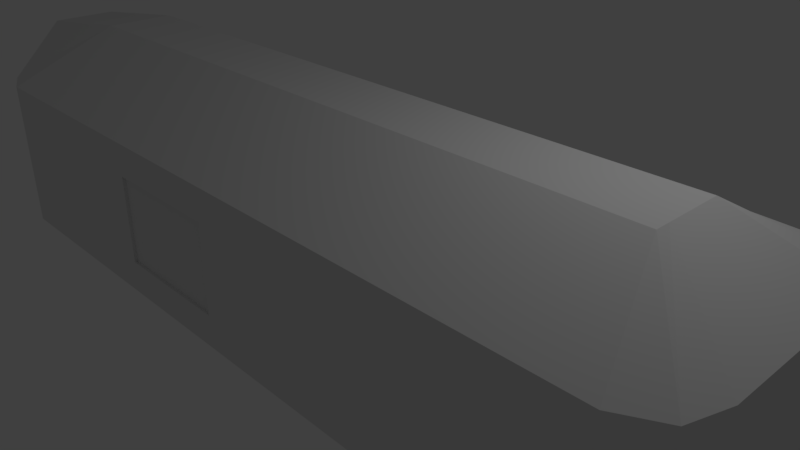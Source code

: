 # Source: Pinta.blend  (saved by Blender 2.79.0; exported with 4.5.12 LTS)
import bpy
from mathutils import Matrix  # noqa: F401  (used for matrix-valued properties, if any)

bpy.ops.wm.read_factory_settings(use_empty=True)
scene = bpy.context.scene
scene.name = 'Scene'

# ---- collections
col_collection_1 = bpy.data.collections.new('Collection 1'); scene.collection.children.link(col_collection_1)

# ---- materials (node trees are filled in below, after node groups)
mat_material = bpy.data.materials.new('Material')
mat_material.alpha_threshold = 0.0
mat_material.use_transparent_shadow = False
mat_material.roughness = 0.5
mat_material.line_color = (0.0, 0.0, 0.0, 1.0)

# ---- material node trees

# ---- world
world_world = bpy.data.worlds.new('World'); scene.world = world_world
world_world.color = (0.05088, 0.05088, 0.05088)
world_world.use_sun_shadow = False
world_world.sun_shadow_jitter_overblur = 0.0
world_world.cycles.sampling_method = 'MANUAL'

# ---- cameras
cam_camera = bpy.data.cameras.new('Camera')
cam_camera.clip_end = 100.0
cam_camera.lens = 35.0
cam_camera.sensor_width = 32.0
cam_camera.sensor_height = 18.0
cam_camera.ortho_scale = 7.314
cam_camera.dof.focus_distance = 0.0
cam_camera.dof.aperture_fstop = 128.0

# ---- lights
light_lamp = bpy.data.lights.new('Lamp', 'POINT')
light_lamp.transmission_factor = 0.0
light_lamp.cutoff_distance = 30.0
light_lamp.energy = 100.0
light_lamp.shadow_buffer_clip_start = 1.001
light_lamp.shadow_soft_size = 0.1
light_lamp.shadow_maximum_resolution = 0.006
light_lamp.use_absolute_resolution = True

# ---- meshes
me_cube_002 = bpy.data.meshes.new('Cube.002')
me_cube_002.from_pydata([(-1.0, -1.0, -1.0), (-1.0, -1.0, 1.0), (-1.0, 1.0, -1.0), (-1.0, 1.0, 1.0), (1.0, -1.0, -1.0), (1.0, -1.0, 1.0), (1.0, 1.0, -1.0), (1.0, 1.0, 1.0)], [], [(0, 1, 3, 2), (2, 3, 7, 6), (6, 7, 5, 4), (4, 5, 1, 0), (2, 6, 4, 0), (7, 3, 1, 5)])
me_cube_002.use_remesh_preserve_volume = False
me_cube_002.use_remesh_preserve_attributes = False
me_cube_002.use_mirror_vertex_groups = False
me_cube_002.update()
me_cone_003 = bpy.data.meshes.new('Cone.003')
me_cone_003.from_pydata([(0.0, 1.0, -1.0), (0.1951, 0.9808, -1.0), (0.3827, 0.9239, -1.0), (0.5556, 0.8315, -1.0), (0.7071, 0.7071, -1.0), (0.8315, 0.5556, -1.0), (0.9239, 0.3827, -1.0), (0.9808, 0.1951, -1.0), (1.0, 7.55e-08, -1.0), (0.9808, -0.1951, -1.0), (0.9239, -0.3827, -1.0), (0.8315, -0.5556, -1.0), (0.7071, -0.7071, -1.0), (0.5556, -0.8315, -1.0), (0.3827, -0.9239, -1.0), (0.1951, -0.9808, -1.0), (-3.258e-07, -1.0, -1.0), (-0.1951, -0.9808, -1.0), (-0.3827, -0.9239, -1.0), (-0.5556, -0.8315, -1.0), (-0.7071, -0.7071, -1.0), (-0.8315, -0.5556, -1.0), (-0.9239, -0.3827, -1.0), (0.0, 0.0, 1.0), (-0.9808, -0.1951, -1.0), (-1.0, 9.656e-07, -1.0), (-0.9808, 0.1951, -1.0), (-0.9239, 0.3827, -1.0), (-0.8315, 0.5556, -1.0), (-0.7071, 0.7071, -1.0), (-0.5556, 0.8315, -1.0), (-0.3827, 0.9239, -1.0), (-0.1951, 0.9808, -1.0), (-0.3011, 0.3011, 0.4084), (0.163, -0.3934, 0.4084), (0.08307, 0.4176, 0.4084), (-0.2366, -0.3541, 0.4084), (0.3011, 0.3011, 0.4084), (-0.4176, 0.08307, 0.4084), (0.4176, -0.08307, 0.4084), (-0.3934, -0.163, 0.4084), (-0.163, 0.3934, 0.4084), (-1.327e-07, -0.4258, 0.4084), (-0.3541, -0.2366, 0.4084), (0.3934, 0.163, 0.4084), (-0.3541, 0.2366, 0.4084), (0.3541, -0.2366, 0.4084), (0.2366, -0.3541, 0.4084), (6.08e-09, 0.4258, 0.4084), (-0.163, -0.3934, 0.4084), (0.2366, 0.3541, 0.4084), (-0.4258, 4.341e-07, 0.4084), (0.4258, 5.509e-08, 0.4084), (-0.2366, 0.3541, 0.4084), (0.08307, -0.4176, 0.4084), (-0.3011, -0.3011, 0.4084), (0.3541, 0.2366, 0.4084), (-0.3934, 0.163, 0.4084), (0.3934, -0.163, 0.4084), (0.3011, -0.3011, 0.4084), (-0.08307, 0.4176, 0.4084), (0.163, 0.3934, 0.4084), (-0.08307, -0.4176, 0.4084), (-0.4176, -0.08307, 0.4084), (0.4176, 0.08307, 0.4084), (3.04e-09, 0.7129, -0.06096), (0.2728, -0.6586, -0.06096), (0.1391, 0.6992, -0.06096), (-0.3961, -0.5928, -0.06096), (0.5041, 0.5041, -0.06096), (-0.5041, 0.5041, -0.06096), (-0.6992, 0.1391, -0.06096), (0.6992, -0.1391, -0.06096), (-0.6586, -0.2728, -0.06096), (-0.2728, 0.6586, -0.06096), (-2.293e-07, -0.7129, -0.06096), (-0.5928, -0.3961, -0.06096), (0.6586, 0.2728, -0.06096), (-0.5928, 0.3961, -0.06096), (0.5928, -0.3961, -0.06096), (0.3961, -0.5928, -0.06096), (-0.2728, -0.6586, -0.06096), (0.3961, 0.5928, -0.06096), (-0.7129, 6.999e-07, -0.06096), (0.7129, 6.529e-08, -0.06096), (-0.3961, 0.5928, -0.06096), (0.1391, -0.6992, -0.06096), (-0.5041, -0.5041, -0.06096), (0.5928, 0.3961, -0.06096), (-0.6586, 0.2728, -0.06096), (0.6586, -0.2728, -0.06096), (0.5041, -0.5041, -0.06096), (-0.1391, 0.6992, -0.06096), (0.2728, 0.6586, -0.06096), (-0.1391, -0.6992, -0.06096), (-0.6992, -0.1391, -0.06096), (0.6992, 0.1391, -0.06096), (-0.9224, 0.001638, -1.0), (-0.635, 0.6404, -1.0), (0.01301, 0.9318, -1.0), (0.6811, 0.6733, -1.0), (0.9586, -0.00419, -1.0), (0.6872, -0.6571, -1.0), (0.007171, -0.9607, -1.0), (-0.6305, -0.6692, -1.0), (-0.2653, -0.001317, -0.01687), (-0.179, 0.2031, -0.01687), (0.03018, 0.3015, -0.01687), (0.2499, 0.217, -0.01687), (0.3384, -0.008108, -0.01687), (0.2533, -0.2214, -0.01687), (0.02486, -0.3242, -0.01687), (-0.1787, -0.2229, -0.01687)], [], [(0, 65, 67, 1), (1, 67, 93, 2), (2, 93, 82, 3), (3, 82, 69, 4), (4, 69, 88, 5), (5, 88, 77, 6), (6, 77, 96, 7), (7, 96, 84, 8), (8, 84, 72, 9), (9, 72, 90, 10), (10, 90, 79, 11), (11, 79, 91, 12), (12, 91, 80, 13), (13, 80, 66, 14), (14, 66, 86, 15), (15, 86, 75, 16), (16, 75, 94, 17), (17, 94, 81, 18), (18, 81, 68, 19), (19, 68, 87, 20), (20, 87, 76, 21), (21, 76, 73, 22), (22, 73, 95, 24), (24, 95, 83, 25), (25, 83, 71, 26), (26, 71, 89, 27), (27, 89, 78, 28), (28, 78, 70, 29), (29, 70, 85, 30), (30, 85, 74, 31), (31, 74, 92, 32), (32, 92, 65, 0), (35, 48, 23), (64, 44, 23), (47, 59, 23), (36, 49, 23), (38, 51, 23), (60, 41, 23), (44, 56, 23), (59, 46, 23), (49, 62, 23), (51, 63, 23), (41, 53, 23), (56, 37, 23), (46, 58, 23), (62, 42, 23), (63, 40, 23), (53, 33, 23), (37, 50, 23), (58, 39, 23), (42, 54, 23), (40, 43, 23), (33, 45, 23), (50, 61, 23), (39, 52, 23), (54, 34, 23), (43, 55, 23), (45, 57, 23), (61, 35, 23), (52, 64, 23), (34, 47, 23), (55, 36, 23), (57, 38, 23), (48, 60, 23), (67, 65, 48, 35), (96, 77, 44, 64), (80, 91, 59, 47), (68, 81, 49, 36), (71, 83, 51, 38), (92, 74, 41, 60), (77, 88, 56, 44), (91, 79, 46, 59), (81, 94, 62, 49), (83, 95, 63, 51), (74, 85, 53, 41), (88, 69, 37, 56), (79, 90, 58, 46), (94, 75, 42, 62), (95, 73, 40, 63), (85, 70, 33, 53), (69, 82, 50, 37), (90, 72, 39, 58), (75, 86, 54, 42), (73, 76, 43, 40), (70, 78, 45, 33), (82, 93, 61, 50), (72, 84, 52, 39), (86, 66, 34, 54), (76, 87, 55, 43), (78, 89, 57, 45), (93, 67, 35, 61), (84, 96, 64, 52), (66, 80, 47, 34), (87, 68, 36, 55), (89, 71, 38, 57), (65, 92, 60, 48), (0, 1, 2, 3, 4, 5, 6, 7, 8, 101, 100, 99, 98, 97, 25, 26, 27, 28, 29, 30, 31, 32), (25, 97, 104, 103, 102, 101, 8, 9, 10, 11, 12, 13, 14, 15, 16, 17, 18, 19, 20, 21, 22, 24), (102, 103, 111, 110), (101, 109, 108, 100), (106, 107, 108, 109, 110, 111, 112, 105), (112, 104, 97, 105), (111, 103, 104, 112), (110, 109, 101, 102), (100, 108, 107, 99), (99, 107, 106, 98), (98, 106, 105, 97)])
me_cone_003.use_remesh_preserve_volume = False
me_cone_003.use_remesh_preserve_attributes = False
me_cone_003.use_mirror_vertex_groups = False
me_cone_003.update()
me_cone_002 = bpy.data.meshes.new('Cone.002')
me_cone_002.from_pydata([(0.0, 1.0, -1.0), (0.1951, 0.9808, -1.0), (0.3827, 0.9239, -1.0), (0.5556, 0.8315, -1.0), (0.7071, 0.7071, -1.0), (0.8315, 0.5556, -1.0), (0.9239, 0.3827, -1.0), (0.9808, 0.1951, -1.0), (1.0, 7.55e-08, -1.0), (0.9808, -0.1951, -1.0), (0.9239, -0.3827, -1.0), (0.8315, -0.5556, -1.0), (0.7071, -0.7071, -1.0), (0.5556, -0.8315, -1.0), (0.3827, -0.9239, -1.0), (0.1951, -0.9808, -1.0), (-3.258e-07, -1.0, -1.0), (-0.1951, -0.9808, -1.0), (-0.3827, -0.9239, -1.0), (-0.5556, -0.8315, -1.0), (-0.7071, -0.7071, -1.0), (-0.8315, -0.5556, -1.0), (-0.9239, -0.3827, -1.0), (0.0, 0.0, 1.0), (-0.9808, -0.1951, -1.0), (-1.0, 9.656e-07, -1.0), (-0.9808, 0.1951, -1.0), (-0.9239, 0.3827, -1.0), (-0.8315, 0.5556, -1.0), (-0.7071, 0.7071, -1.0), (-0.5556, 0.8315, -1.0), (-0.3827, 0.9239, -1.0), (-0.1951, 0.9808, -1.0), (-0.3011, 0.3011, 0.4084), (0.163, -0.3934, 0.4084), (0.08307, 0.4176, 0.4084), (-0.2366, -0.3541, 0.4084), (0.3011, 0.3011, 0.4084), (-0.4176, 0.08307, 0.4084), (0.4176, -0.08307, 0.4084), (-0.3934, -0.163, 0.4084), (-0.163, 0.3934, 0.4084), (-1.327e-07, -0.4258, 0.4084), (-0.3541, -0.2366, 0.4084), (0.3934, 0.163, 0.4084), (-0.3541, 0.2366, 0.4084), (0.3541, -0.2366, 0.4084), (0.2366, -0.3541, 0.4084), (6.08e-09, 0.4258, 0.4084), (-0.163, -0.3934, 0.4084), (0.2366, 0.3541, 0.4084), (-0.4258, 4.341e-07, 0.4084), (0.4258, 5.509e-08, 0.4084), (-0.2366, 0.3541, 0.4084), (0.08307, -0.4176, 0.4084), (-0.3011, -0.3011, 0.4084), (0.3541, 0.2366, 0.4084), (-0.3934, 0.163, 0.4084), (0.3934, -0.163, 0.4084), (0.3011, -0.3011, 0.4084), (-0.08307, 0.4176, 0.4084), (0.163, 0.3934, 0.4084), (-0.08307, -0.4176, 0.4084), (-0.4176, -0.08307, 0.4084), (0.4176, 0.08307, 0.4084), (3.04e-09, 0.7129, -0.06096), (0.2728, -0.6586, -0.06096), (0.1391, 0.6992, -0.06096), (-0.3961, -0.5928, -0.06096), (0.5041, 0.5041, -0.06096), (-0.5041, 0.5041, -0.06096), (-0.6992, 0.1391, -0.06096), (0.6992, -0.1391, -0.06096), (-0.6586, -0.2728, -0.06096), (-0.2728, 0.6586, -0.06096), (-2.293e-07, -0.7129, -0.06096), (-0.5928, -0.3961, -0.06096), (0.6586, 0.2728, -0.06096), (-0.5928, 0.3961, -0.06096), (0.5928, -0.3961, -0.06096), (0.3961, -0.5928, -0.06096), (-0.2728, -0.6586, -0.06096), (0.3961, 0.5928, -0.06096), (-0.7129, 6.999e-07, -0.06096), (0.7129, 6.529e-08, -0.06096), (-0.3961, 0.5928, -0.06096), (0.1391, -0.6992, -0.06096), (-0.5041, -0.5041, -0.06096), (0.5928, 0.3961, -0.06096), (-0.6586, 0.2728, -0.06096), (0.6586, -0.2728, -0.06096), (0.5041, -0.5041, -0.06096), (-0.1391, 0.6992, -0.06096), (0.2728, 0.6586, -0.06096), (-0.1391, -0.6992, -0.06096), (-0.6992, -0.1391, -0.06096), (0.6992, 0.1391, -0.06096), (-0.9224, 0.001638, -1.0), (-0.635, 0.6404, -1.0), (0.01301, 0.9318, -1.0), (0.6811, 0.6733, -1.0), (0.9586, -0.00419, -1.0), (0.6872, -0.6571, -1.0), (0.007171, -0.9607, -1.0), (-0.6305, -0.6692, -1.0), (-0.2653, -0.001317, -0.01687), (-0.179, 0.2031, -0.01687), (0.03018, 0.3015, -0.01687), (0.2499, 0.217, -0.01687), (0.3384, -0.008108, -0.01687), (0.2533, -0.2214, -0.01687), (0.02486, -0.3242, -0.01687), (-0.1787, -0.2229, -0.01687)], [], [(0, 65, 67, 1), (1, 67, 93, 2), (2, 93, 82, 3), (3, 82, 69, 4), (4, 69, 88, 5), (5, 88, 77, 6), (6, 77, 96, 7), (7, 96, 84, 8), (8, 84, 72, 9), (9, 72, 90, 10), (10, 90, 79, 11), (11, 79, 91, 12), (12, 91, 80, 13), (13, 80, 66, 14), (14, 66, 86, 15), (15, 86, 75, 16), (16, 75, 94, 17), (17, 94, 81, 18), (18, 81, 68, 19), (19, 68, 87, 20), (20, 87, 76, 21), (21, 76, 73, 22), (22, 73, 95, 24), (24, 95, 83, 25), (25, 83, 71, 26), (26, 71, 89, 27), (27, 89, 78, 28), (28, 78, 70, 29), (29, 70, 85, 30), (30, 85, 74, 31), (31, 74, 92, 32), (32, 92, 65, 0), (35, 48, 23), (64, 44, 23), (47, 59, 23), (36, 49, 23), (38, 51, 23), (60, 41, 23), (44, 56, 23), (59, 46, 23), (49, 62, 23), (51, 63, 23), (41, 53, 23), (56, 37, 23), (46, 58, 23), (62, 42, 23), (63, 40, 23), (53, 33, 23), (37, 50, 23), (58, 39, 23), (42, 54, 23), (40, 43, 23), (33, 45, 23), (50, 61, 23), (39, 52, 23), (54, 34, 23), (43, 55, 23), (45, 57, 23), (61, 35, 23), (52, 64, 23), (34, 47, 23), (55, 36, 23), (57, 38, 23), (48, 60, 23), (67, 65, 48, 35), (96, 77, 44, 64), (80, 91, 59, 47), (68, 81, 49, 36), (71, 83, 51, 38), (92, 74, 41, 60), (77, 88, 56, 44), (91, 79, 46, 59), (81, 94, 62, 49), (83, 95, 63, 51), (74, 85, 53, 41), (88, 69, 37, 56), (79, 90, 58, 46), (94, 75, 42, 62), (95, 73, 40, 63), (85, 70, 33, 53), (69, 82, 50, 37), (90, 72, 39, 58), (75, 86, 54, 42), (73, 76, 43, 40), (70, 78, 45, 33), (82, 93, 61, 50), (72, 84, 52, 39), (86, 66, 34, 54), (76, 87, 55, 43), (78, 89, 57, 45), (93, 67, 35, 61), (84, 96, 64, 52), (66, 80, 47, 34), (87, 68, 36, 55), (89, 71, 38, 57), (65, 92, 60, 48), (0, 1, 2, 3, 4, 5, 6, 7, 8, 101, 100, 99, 98, 97, 25, 26, 27, 28, 29, 30, 31, 32), (25, 97, 104, 103, 102, 101, 8, 9, 10, 11, 12, 13, 14, 15, 16, 17, 18, 19, 20, 21, 22, 24), (102, 103, 111, 110), (101, 109, 108, 100), (106, 107, 108, 109, 110, 111, 112, 105), (112, 104, 97, 105), (111, 103, 104, 112), (110, 109, 101, 102), (100, 108, 107, 99), (99, 107, 106, 98), (98, 106, 105, 97)])
me_cone_002.use_remesh_preserve_volume = False
me_cone_002.use_remesh_preserve_attributes = False
me_cone_002.use_mirror_vertex_groups = False
me_cone_002.update()
me_cone_001 = bpy.data.meshes.new('Cone.001')
me_cone_001.from_pydata([(0.0, 1.0, -1.0), (0.1951, 0.9808, -1.0), (0.3827, 0.9239, -1.0), (0.5556, 0.8315, -1.0), (0.7071, 0.7071, -1.0), (0.8315, 0.5556, -1.0), (0.9239, 0.3827, -1.0), (0.9808, 0.1951, -1.0), (1.0, 7.55e-08, -1.0), (0.9808, -0.1951, -1.0), (0.9239, -0.3827, -1.0), (0.8315, -0.5556, -1.0), (0.7071, -0.7071, -1.0), (0.5556, -0.8315, -1.0), (0.3827, -0.9239, -1.0), (0.1951, -0.9808, -1.0), (-3.258e-07, -1.0, -1.0), (-0.1951, -0.9808, -1.0), (-0.3827, -0.9239, -1.0), (-0.5556, -0.8315, -1.0), (-0.7071, -0.7071, -1.0), (-0.8315, -0.5556, -1.0), (-0.9239, -0.3827, -1.0), (0.0, 0.0, 1.0), (-0.9808, -0.1951, -1.0), (-1.0, 9.656e-07, -1.0), (-0.9808, 0.1951, -1.0), (-0.9239, 0.3827, -1.0), (-0.8315, 0.5556, -1.0), (-0.7071, 0.7071, -1.0), (-0.5556, 0.8315, -1.0), (-0.3827, 0.9239, -1.0), (-0.1951, 0.9808, -1.0), (-0.3011, 0.3011, 0.4084), (0.163, -0.3934, 0.4084), (0.08307, 0.4176, 0.4084), (-0.2366, -0.3541, 0.4084), (0.3011, 0.3011, 0.4084), (-0.4176, 0.08307, 0.4084), (0.4176, -0.08307, 0.4084), (-0.3934, -0.163, 0.4084), (-0.163, 0.3934, 0.4084), (-1.327e-07, -0.4258, 0.4084), (-0.3541, -0.2366, 0.4084), (0.3934, 0.163, 0.4084), (-0.3541, 0.2366, 0.4084), (0.3541, -0.2366, 0.4084), (0.2366, -0.3541, 0.4084), (6.08e-09, 0.4258, 0.4084), (-0.163, -0.3934, 0.4084), (0.2366, 0.3541, 0.4084), (-0.4258, 4.341e-07, 0.4084), (0.4258, 5.509e-08, 0.4084), (-0.2366, 0.3541, 0.4084), (0.08307, -0.4176, 0.4084), (-0.3011, -0.3011, 0.4084), (0.3541, 0.2366, 0.4084), (-0.3934, 0.163, 0.4084), (0.3934, -0.163, 0.4084), (0.3011, -0.3011, 0.4084), (-0.08307, 0.4176, 0.4084), (0.163, 0.3934, 0.4084), (-0.08307, -0.4176, 0.4084), (-0.4176, -0.08307, 0.4084), (0.4176, 0.08307, 0.4084), (3.04e-09, 0.7129, -0.06096), (0.2728, -0.6586, -0.06096), (0.1391, 0.6992, -0.06096), (-0.3961, -0.5928, -0.06096), (0.5041, 0.5041, -0.06096), (-0.5041, 0.5041, -0.06096), (-0.6992, 0.1391, -0.06096), (0.6992, -0.1391, -0.06096), (-0.6586, -0.2728, -0.06096), (-0.2728, 0.6586, -0.06096), (-2.293e-07, -0.7129, -0.06096), (-0.5928, -0.3961, -0.06096), (0.6586, 0.2728, -0.06096), (-0.5928, 0.3961, -0.06096), (0.5928, -0.3961, -0.06096), (0.3961, -0.5928, -0.06096), (-0.2728, -0.6586, -0.06096), (0.3961, 0.5928, -0.06096), (-0.7129, 6.999e-07, -0.06096), (0.7129, 6.529e-08, -0.06096), (-0.3961, 0.5928, -0.06096), (0.1391, -0.6992, -0.06096), (-0.5041, -0.5041, -0.06096), (0.5928, 0.3961, -0.06096), (-0.6586, 0.2728, -0.06096), (0.6586, -0.2728, -0.06096), (0.5041, -0.5041, -0.06096), (-0.1391, 0.6992, -0.06096), (0.2728, 0.6586, -0.06096), (-0.1391, -0.6992, -0.06096), (-0.6992, -0.1391, -0.06096), (0.6992, 0.1391, -0.06096), (-0.9224, 0.001638, -1.0), (-0.635, 0.6404, -1.0), (0.01301, 0.9318, -1.0), (0.6811, 0.6733, -1.0), (0.9586, -0.00419, -1.0), (0.6872, -0.6571, -1.0), (0.007171, -0.9607, -1.0), (-0.6305, -0.6692, -1.0), (-0.2653, -0.001317, -0.01687), (-0.179, 0.2031, -0.01687), (0.03018, 0.3015, -0.01687), (0.2499, 0.217, -0.01687), (0.3384, -0.008108, -0.01687), (0.2533, -0.2214, -0.01687), (0.02486, -0.3242, -0.01687), (-0.1787, -0.2229, -0.01687)], [], [(0, 65, 67, 1), (1, 67, 93, 2), (2, 93, 82, 3), (3, 82, 69, 4), (4, 69, 88, 5), (5, 88, 77, 6), (6, 77, 96, 7), (7, 96, 84, 8), (8, 84, 72, 9), (9, 72, 90, 10), (10, 90, 79, 11), (11, 79, 91, 12), (12, 91, 80, 13), (13, 80, 66, 14), (14, 66, 86, 15), (15, 86, 75, 16), (16, 75, 94, 17), (17, 94, 81, 18), (18, 81, 68, 19), (19, 68, 87, 20), (20, 87, 76, 21), (21, 76, 73, 22), (22, 73, 95, 24), (24, 95, 83, 25), (25, 83, 71, 26), (26, 71, 89, 27), (27, 89, 78, 28), (28, 78, 70, 29), (29, 70, 85, 30), (30, 85, 74, 31), (31, 74, 92, 32), (32, 92, 65, 0), (35, 48, 23), (64, 44, 23), (47, 59, 23), (36, 49, 23), (38, 51, 23), (60, 41, 23), (44, 56, 23), (59, 46, 23), (49, 62, 23), (51, 63, 23), (41, 53, 23), (56, 37, 23), (46, 58, 23), (62, 42, 23), (63, 40, 23), (53, 33, 23), (37, 50, 23), (58, 39, 23), (42, 54, 23), (40, 43, 23), (33, 45, 23), (50, 61, 23), (39, 52, 23), (54, 34, 23), (43, 55, 23), (45, 57, 23), (61, 35, 23), (52, 64, 23), (34, 47, 23), (55, 36, 23), (57, 38, 23), (48, 60, 23), (67, 65, 48, 35), (96, 77, 44, 64), (80, 91, 59, 47), (68, 81, 49, 36), (71, 83, 51, 38), (92, 74, 41, 60), (77, 88, 56, 44), (91, 79, 46, 59), (81, 94, 62, 49), (83, 95, 63, 51), (74, 85, 53, 41), (88, 69, 37, 56), (79, 90, 58, 46), (94, 75, 42, 62), (95, 73, 40, 63), (85, 70, 33, 53), (69, 82, 50, 37), (90, 72, 39, 58), (75, 86, 54, 42), (73, 76, 43, 40), (70, 78, 45, 33), (82, 93, 61, 50), (72, 84, 52, 39), (86, 66, 34, 54), (76, 87, 55, 43), (78, 89, 57, 45), (93, 67, 35, 61), (84, 96, 64, 52), (66, 80, 47, 34), (87, 68, 36, 55), (89, 71, 38, 57), (65, 92, 60, 48), (0, 1, 2, 3, 4, 5, 6, 7, 8, 101, 100, 99, 98, 97, 25, 26, 27, 28, 29, 30, 31, 32), (25, 97, 104, 103, 102, 101, 8, 9, 10, 11, 12, 13, 14, 15, 16, 17, 18, 19, 20, 21, 22, 24), (102, 103, 111, 110), (101, 109, 108, 100), (106, 107, 108, 109, 110, 111, 112, 105), (112, 104, 97, 105), (111, 103, 104, 112), (110, 109, 101, 102), (100, 108, 107, 99), (99, 107, 106, 98), (98, 106, 105, 97)])
me_cone_001.use_remesh_preserve_volume = False
me_cone_001.use_remesh_preserve_attributes = False
me_cone_001.use_mirror_vertex_groups = False
me_cone_001.update()
me_cone = bpy.data.meshes.new('Cone')
me_cone.from_pydata([(0.0, 1.0, -1.0), (0.1951, 0.9808, -1.0), (0.3827, 0.9239, -1.0), (0.5556, 0.8315, -1.0), (0.7071, 0.7071, -1.0), (0.8315, 0.5556, -1.0), (0.9239, 0.3827, -1.0), (0.9808, 0.1951, -1.0), (1.0, 7.55e-08, -1.0), (0.9808, -0.1951, -1.0), (0.9239, -0.3827, -1.0), (0.8315, -0.5556, -1.0), (0.7071, -0.7071, -1.0), (0.5556, -0.8315, -1.0), (0.3827, -0.9239, -1.0), (0.1951, -0.9808, -1.0), (-3.258e-07, -1.0, -1.0), (-0.1951, -0.9808, -1.0), (-0.3827, -0.9239, -1.0), (-0.5556, -0.8315, -1.0), (-0.7071, -0.7071, -1.0), (-0.8315, -0.5556, -1.0), (-0.9239, -0.3827, -1.0), (0.0, 0.0, 1.0), (-0.9808, -0.1951, -1.0), (-1.0, 9.656e-07, -1.0), (-0.9808, 0.1951, -1.0), (-0.9239, 0.3827, -1.0), (-0.8315, 0.5556, -1.0), (-0.7071, 0.7071, -1.0), (-0.5556, 0.8315, -1.0), (-0.3827, 0.9239, -1.0), (-0.1951, 0.9808, -1.0), (-0.3011, 0.3011, 0.4084), (0.163, -0.3934, 0.4084), (0.08307, 0.4176, 0.4084), (-0.2366, -0.3541, 0.4084), (0.3011, 0.3011, 0.4084), (-0.4176, 0.08307, 0.4084), (0.4176, -0.08307, 0.4084), (-0.3934, -0.163, 0.4084), (-0.163, 0.3934, 0.4084), (-1.327e-07, -0.4258, 0.4084), (-0.3541, -0.2366, 0.4084), (0.3934, 0.163, 0.4084), (-0.3541, 0.2366, 0.4084), (0.3541, -0.2366, 0.4084), (0.2366, -0.3541, 0.4084), (6.08e-09, 0.4258, 0.4084), (-0.163, -0.3934, 0.4084), (0.2366, 0.3541, 0.4084), (-0.4258, 4.341e-07, 0.4084), (0.4258, 5.509e-08, 0.4084), (-0.2366, 0.3541, 0.4084), (0.08307, -0.4176, 0.4084), (-0.3011, -0.3011, 0.4084), (0.3541, 0.2366, 0.4084), (-0.3934, 0.163, 0.4084), (0.3934, -0.163, 0.4084), (0.3011, -0.3011, 0.4084), (-0.08307, 0.4176, 0.4084), (0.163, 0.3934, 0.4084), (-0.08307, -0.4176, 0.4084), (-0.4176, -0.08307, 0.4084), (0.4176, 0.08307, 0.4084), (3.04e-09, 0.7129, -0.06096), (0.2728, -0.6586, -0.06096), (0.1391, 0.6992, -0.06096), (-0.3961, -0.5928, -0.06096), (0.5041, 0.5041, -0.06096), (-0.5041, 0.5041, -0.06096), (-0.6992, 0.1391, -0.06096), (0.6992, -0.1391, -0.06096), (-0.6586, -0.2728, -0.06096), (-0.2728, 0.6586, -0.06096), (-2.293e-07, -0.7129, -0.06096), (-0.5928, -0.3961, -0.06096), (0.6586, 0.2728, -0.06096), (-0.5928, 0.3961, -0.06096), (0.5928, -0.3961, -0.06096), (0.3961, -0.5928, -0.06096), (-0.2728, -0.6586, -0.06096), (0.3961, 0.5928, -0.06096), (-0.7129, 6.999e-07, -0.06096), (0.7129, 6.529e-08, -0.06096), (-0.3961, 0.5928, -0.06096), (0.1391, -0.6992, -0.06096), (-0.5041, -0.5041, -0.06096), (0.5928, 0.3961, -0.06096), (-0.6586, 0.2728, -0.06096), (0.6586, -0.2728, -0.06096), (0.5041, -0.5041, -0.06096), (-0.1391, 0.6992, -0.06096), (0.2728, 0.6586, -0.06096), (-0.1391, -0.6992, -0.06096), (-0.6992, -0.1391, -0.06096), (0.6992, 0.1391, -0.06096), (-0.9224, 0.001638, -1.0), (-0.635, 0.6404, -1.0), (0.01301, 0.9318, -1.0), (0.6811, 0.6733, -1.0), (0.9586, -0.00419, -1.0), (0.6872, -0.6571, -1.0), (0.007171, -0.9607, -1.0), (-0.6305, -0.6692, -1.0), (-0.2653, -0.001317, -0.01687), (-0.179, 0.2031, -0.01687), (0.03018, 0.3015, -0.01687), (0.2499, 0.217, -0.01687), (0.3384, -0.008108, -0.01687), (0.2533, -0.2214, -0.01687), (0.02486, -0.3242, -0.01687), (-0.1787, -0.2229, -0.01687)], [], [(0, 65, 67, 1), (1, 67, 93, 2), (2, 93, 82, 3), (3, 82, 69, 4), (4, 69, 88, 5), (5, 88, 77, 6), (6, 77, 96, 7), (7, 96, 84, 8), (8, 84, 72, 9), (9, 72, 90, 10), (10, 90, 79, 11), (11, 79, 91, 12), (12, 91, 80, 13), (13, 80, 66, 14), (14, 66, 86, 15), (15, 86, 75, 16), (16, 75, 94, 17), (17, 94, 81, 18), (18, 81, 68, 19), (19, 68, 87, 20), (20, 87, 76, 21), (21, 76, 73, 22), (22, 73, 95, 24), (24, 95, 83, 25), (25, 83, 71, 26), (26, 71, 89, 27), (27, 89, 78, 28), (28, 78, 70, 29), (29, 70, 85, 30), (30, 85, 74, 31), (31, 74, 92, 32), (32, 92, 65, 0), (35, 48, 23), (64, 44, 23), (47, 59, 23), (36, 49, 23), (38, 51, 23), (60, 41, 23), (44, 56, 23), (59, 46, 23), (49, 62, 23), (51, 63, 23), (41, 53, 23), (56, 37, 23), (46, 58, 23), (62, 42, 23), (63, 40, 23), (53, 33, 23), (37, 50, 23), (58, 39, 23), (42, 54, 23), (40, 43, 23), (33, 45, 23), (50, 61, 23), (39, 52, 23), (54, 34, 23), (43, 55, 23), (45, 57, 23), (61, 35, 23), (52, 64, 23), (34, 47, 23), (55, 36, 23), (57, 38, 23), (48, 60, 23), (67, 65, 48, 35), (96, 77, 44, 64), (80, 91, 59, 47), (68, 81, 49, 36), (71, 83, 51, 38), (92, 74, 41, 60), (77, 88, 56, 44), (91, 79, 46, 59), (81, 94, 62, 49), (83, 95, 63, 51), (74, 85, 53, 41), (88, 69, 37, 56), (79, 90, 58, 46), (94, 75, 42, 62), (95, 73, 40, 63), (85, 70, 33, 53), (69, 82, 50, 37), (90, 72, 39, 58), (75, 86, 54, 42), (73, 76, 43, 40), (70, 78, 45, 33), (82, 93, 61, 50), (72, 84, 52, 39), (86, 66, 34, 54), (76, 87, 55, 43), (78, 89, 57, 45), (93, 67, 35, 61), (84, 96, 64, 52), (66, 80, 47, 34), (87, 68, 36, 55), (89, 71, 38, 57), (65, 92, 60, 48), (0, 1, 2, 3, 4, 5, 6, 7, 8, 101, 100, 99, 98, 97, 25, 26, 27, 28, 29, 30, 31, 32), (25, 97, 104, 103, 102, 101, 8, 9, 10, 11, 12, 13, 14, 15, 16, 17, 18, 19, 20, 21, 22, 24), (102, 103, 111, 110), (101, 109, 108, 100), (106, 107, 108, 109, 110, 111, 112, 105), (112, 104, 97, 105), (111, 103, 104, 112), (110, 109, 101, 102), (100, 108, 107, 99), (99, 107, 106, 98), (98, 106, 105, 97)])
me_cone.use_remesh_preserve_volume = False
me_cone.use_remesh_preserve_attributes = False
me_cone.use_mirror_vertex_groups = False
me_cone.update()
me_cube = bpy.data.meshes.new('Cube')
me_cube.from_pydata([(1.07, 0.2544, -0.8072), (1.07, -0.2544, -0.8072), (-0.6038, -0.2544, -0.933), (-0.6038, 0.2544, -0.933), (0.8846, 0.7254, 0.6481), (0.8846, -0.7254, 0.6481), (-0.5861, -0.7254, 0.6481), (-0.5861, 0.7254, 0.6481), (0.9003, 0.8965, -0.5895), (0.9003, 0.8965, -0.08947), (0.9003, 0.8965, 0.4105), (0.9057, -0.9126, -0.5895), (0.9057, -0.9126, -0.08947), (0.9057, -0.9126, 0.4105), (-0.7422, -0.8578, -0.5895), (-0.7422, -0.8578, -0.08947), (-0.7422, -0.8578, 0.4105), (-0.7553, 0.8622, -0.5895), (-0.7553, 0.8622, -0.08947), (-0.7553, 0.8622, 0.4105), (1.07, 0.1527, -0.8072), (1.07, 0.05089, -0.8072), (1.07, -0.05089, -0.8072), (1.07, -0.1527, -0.8072), (-0.6038, -0.1527, -0.933), (-0.6038, -0.05089, -0.933), (-0.6038, 0.05089, -0.933), (-0.6038, 0.1527, -0.933), (0.8846, 0.7184, 0.6481), (0.8846, 0.1451, 0.6481), (0.8846, -0.1451, 0.6481), (0.8846, -0.7214, 0.6481), (-0.5861, -0.4352, 0.6481), (-0.5861, -0.1451, 0.6481), (-0.5861, 0.1451, 0.6481), (-0.5861, 0.4352, 0.6481), (-0.7779, -0.6, -0.5895), (-0.7779, -0.2, -0.5895), (-0.7779, 0.2, -0.5895), (-0.7779, 0.6, -0.5895), (-0.7779, -0.6, -0.08947), (-0.7779, -0.2, -0.08947), (-0.7779, 0.2, -0.08947), (-0.7779, 0.6, -0.08947), (-0.7779, -0.6, 0.4105), (-0.7779, -0.2, 0.4105), (-0.7779, 0.2, 0.4105), (-0.7779, 0.6, 0.4105), (1.0, 0.6, -0.5895), (1.0, 0.2, -0.5895), (1.0, -0.2, -0.5895), (1.0, -0.6, -0.5895), (1.0, 0.6, -0.08947), (0.8549, 0.2, -0.08947), (0.8549, -0.2, -0.08947), (1.0, -0.6, -0.08947), (1.0, 0.6, 0.4105), (1.0, 0.2, 0.4105), (1.0, -0.2, 0.4105), (1.0, -0.6, 0.4105), (0.7752, 0.2544, -0.933), (0.6297, 0.2544, -0.933), (0.4841, 0.2544, -0.933), (0.3839, 0.2544, -0.933), (0.152, 0.2544, -0.933), (0.04749, 0.2544, -0.933), (0.005357, 0.2544, -0.933), (-0.02156, 0.2544, -0.933), (-0.1671, 0.2544, -0.933), (-0.3127, 0.2544, -0.933), (-0.4582, 0.2544, -0.933), (0.7752, -0.2544, -0.933), (0.6297, -0.2544, -0.933), (0.4841, -0.2544, -0.933), (0.3839, -0.2544, -0.933), (0.152, -0.2544, -0.933), (0.04749, -0.2544, -0.933), (0.005357, -0.2544, -0.933), (-0.02156, -0.2544, -0.933), (-0.1671, -0.2544, -0.933), (-0.3127, -0.2544, -0.933), (-0.4582, -0.2544, -0.933), (0.7863, 0.7254, 0.6481), (0.6413, 0.7254, 0.6481), (0.4964, 0.7254, 0.6481), (0.4044, 0.7254, 0.6481), (0.1734, 0.7254, 0.6481), (0.06154, 0.7254, 0.6481), (0.02001, 0.7254, 0.6481), (-0.006312, 0.7254, 0.6481), (-0.1513, 0.7254, 0.6481), (-0.2962, 0.7254, 0.6481), (-0.4412, 0.7254, 0.6481), (0.7863, -0.7254, 0.6481), (0.6413, -0.7254, 0.6481), (0.4964, -0.7254, 0.6481), (0.4044, -0.7254, 0.6481), (0.1734, -0.7254, 0.6481), (0.06154, -0.7254, 0.6481), (0.02, -0.7254, 0.6481), (-0.006312, -0.7254, 0.6481), (-0.1513, -0.7254, 0.6481), (-0.2962, -0.7254, 0.6481), (-0.4412, -0.7254, 0.6481), (0.8333, 1.0, 0.4105), (0.6667, 1.0, 0.4105), (0.5, 1.0, 0.4105), (0.3755, 1.0, 0.4105), (0.11, 1.0, 0.4105), (2.384e-07, 1.0, 0.4105), (-0.06325, 1.0, 0.4105), (-0.1113, 1.0, 0.4105), (-0.2779, 1.0, 0.4105), (-0.4446, 1.0, 0.4105), (-0.683, 1.0, 0.4105), (0.8333, 1.0, -0.08947), (0.6667, 1.0, -0.08947), (0.5, 1.0, -0.08947), (0.3755, 1.0, -0.08947), (0.11, 1.0, -0.08947), (1.639e-07, 1.0, -0.08947), (-0.06325, 1.0, -0.08947), (-0.1113, 1.0, -0.08947), (-0.2779, 1.0, -0.08947), (-0.4446, 1.0, -0.08947), (-0.683, 1.0, -0.08947), (0.8333, 1.0, -0.5895), (0.6667, 1.0, -0.5895), (0.5, 1.0, -0.5895), (0.3755, 1.0, -0.5895), (0.11, 1.0, -0.5895), (1.788e-07, 1.0, -0.5895), (-0.06325, 1.0, -0.5895), (-0.1113, 1.0, -0.5895), (-0.2779, 1.0, -0.5895), (-0.4446, 1.0, -0.5895), (-0.683, 1.0, -0.5895), (0.8333, -1.0, -0.5895), (0.6667, -1.0, -0.5895), (0.5, -1.0, -0.5895), (0.3755, -1.0, -0.5895), (0.11, -1.0, -0.5895), (-2.235e-07, -1.0, -0.5895), (-0.06325, -1.0, -0.5895), (-0.1113, -1.0, -0.5895), (-0.2779, -1.0, -0.5895), (-0.4446, -1.0, -0.5895), (-0.6699, -1.0, -0.5895), (0.8333, -1.0, -0.08947), (0.6667, -1.0, -0.08947), (0.5, -1.0, -0.08947), (0.3755, -1.0, -0.08947), (0.11, -1.0, -0.08947), (-3.129e-07, -1.0, -0.08947), (-0.06325, -1.0, -0.08947), (-0.1113, -1.0, -0.08947), (-0.2779, -1.0, -0.08947), (-0.4446, -1.0, -0.08947), (-0.6699, -1.0, -0.08947), (0.8333, -1.0, 0.4105), (0.6667, -1.0, 0.4105), (0.5, -1.0, 0.4105), (0.3755, -1.0, 0.4105), (0.11, -1.0, 0.4105), (-3.576e-07, -1.0, 0.4105), (-0.06325, -1.0, 0.4105), (-0.1113, -1.0, 0.4105), (-0.2779, -1.0, 0.4105), (-0.4446, -1.0, 0.4105), (-0.6699, -1.0, 0.4105), (-0.4412, 0.4352, 0.6481), (-0.2962, 0.4352, 0.6481), (-0.1513, 0.4352, 0.6481), (-0.006312, 0.4352, 0.6481), (0.02001, 0.4352, 0.6481), (0.06154, 0.4352, 0.6481), (0.1734, 0.4352, 0.6481), (0.4044, 0.4352, 0.6481), (0.4964, 0.4352, 0.6481), (0.6413, 0.4352, 0.6481), (0.7863, 0.4352, 0.6481), (-0.4412, 0.1451, 0.6481), (-0.2962, 0.1451, 0.6481), (-0.1513, 0.1451, 0.6481), (-0.006312, 0.1451, 0.6481), (0.02, 0.1451, 0.6481), (0.06154, 0.1451, 0.6481), (0.1734, 0.1451, 0.6481), (0.4044, 0.1451, 0.6481), (0.4964, 0.1451, 0.6481), (0.6413, 0.1451, 0.6481), (0.7863, 0.1451, 0.6481), (-0.4412, -0.1451, 0.6481), (-0.2962, -0.1451, 0.6481), (-0.1513, -0.1451, 0.6481), (-0.006312, -0.1451, 0.6481), (0.02, -0.1451, 0.6481), (0.06154, -0.1451, 0.6481), (0.1734, -0.1451, 0.6481), (0.4044, -0.1451, 0.6481), (0.4964, -0.1451, 0.6481), (0.6413, -0.1451, 0.6481), (0.7863, -0.1451, 0.6481), (-0.4412, -0.4352, 0.6481), (-0.2962, -0.4352, 0.6481), (-0.1513, -0.4352, 0.6481), (-0.006312, -0.4352, 0.6481), (0.02, -0.4352, 0.6481), (0.06154, -0.4352, 0.6481), (0.1734, -0.4352, 0.6481), (0.4044, -0.4352, 0.6481), (0.4964, -0.4352, 0.6481), (0.6413, -0.4352, 0.6481), (0.7863, -0.4352, 0.6481), (0.7752, 0.1527, -0.933), (0.6297, 0.1527, -0.933), (0.4841, 0.1527, -0.933), (0.3839, 0.1527, -0.933), (0.152, 0.1527, -0.933), (0.04749, 0.1527, -0.933), (0.005357, 0.1527, -0.933), (-0.02156, 0.1527, -0.933), (-0.1671, 0.1527, -0.933), (-0.3127, 0.1527, -0.933), (-0.4582, 0.1527, -0.933), (0.7752, 0.05089, -0.933), (0.6297, 0.05089, -0.933), (0.4841, 0.05089, -0.933), (0.3839, 0.05089, -0.933), (0.152, 0.05089, -0.933), (0.04749, 0.05089, -0.933), (0.005357, 0.05089, -0.933), (-0.02156, 0.05089, -0.933), (-0.1671, 0.05089, -0.933), (-0.3127, 0.05089, -0.933), (-0.4582, 0.05089, -0.933), (0.7752, -0.05089, -0.933), (0.6297, -0.05089, -0.933), (0.4841, -0.05089, -0.933), (0.3839, -0.05089, -0.933), (0.152, -0.05089, -0.933), (0.04749, -0.05089, -0.933), (0.005357, -0.05089, -0.933), (-0.02156, -0.05089, -0.933), (-0.1671, -0.05089, -0.933), (-0.3127, -0.05089, -0.933), (-0.4582, -0.05089, -0.933), (0.7752, -0.1527, -0.933), (0.6297, -0.1527, -0.933), (0.4841, -0.1527, -0.933), (0.3839, -0.1527, -0.933), (0.152, -0.1527, -0.933), (0.04749, -0.1527, -0.933), (0.005357, -0.1527, -0.933), (-0.02156, -0.1527, -0.933), (-0.1671, -0.1527, -0.933), (-0.3127, -0.1527, -0.933), (-0.4582, -0.1527, -0.933), (-0.726, 0.9674, -0.5574), (-0.7228, 0.9754, -0.5626), (1.0, 0.5654, -0.08947), (1.0, 0.5673, -0.5895), (1.0, -0.5744, -0.08947), (1.0, -0.5693, -0.5895), (1.0, 0.2, -0.5688), (1.0, 0.5672, -0.5688), (1.0, -0.2, -0.5688), (1.0, -0.5696, -0.5688), (1.0, -0.5762, 0.4105), (1.0, 0.5698, 0.4105), (1.0, -0.576, 0.3803), (1.0, 0.2, 0.3804), (1.0, 0.5695, 0.3804), (1.0, -0.2, 0.3803), (0.8549, 0.2, 0.3114), (0.8549, -0.5206, -0.08947), (0.8549, 0.2, -0.4559), (0.8549, 0.5311, -0.08947), (0.8549, -0.2, -0.4543), (0.8549, -0.2, 0.3152), (0.8549, -0.3603, -0.2719), (0.8549, -0.3603, 0.1129), (0.8549, 0.3656, 0.111), (0.8549, 0.3656, -0.2727), (0.11, -1.0, 0.1976), (0.3755, -1.0, 0.1976), (0.11, -1.0, -0.3765), (0.3755, -1.0, -0.3765), (0.11, 1.0, 0.1976), (0.3755, 1.0, 0.1976), (0.3755, 1.0, -0.3765), (0.11, 1.0, -0.3765)], [], [(257, 81, 2, 24), (203, 32, 6, 103), (59, 31, 5, 13), (169, 103, 6, 16), (47, 35, 7, 19), (136, 70, 3, 17), (92, 114, 19, 7), (114, 125, 18, 19), (125, 136, 17, 18), (27, 39, 17, 3), (39, 43, 18, 17), (43, 47, 19, 18), (81, 147, 14, 2), (147, 158, 15, 14), (158, 169, 16, 15), (23, 51, 11, 1), (51, 55, 12, 11), (55, 59, 13, 12), (9, 10, 56, 52), (52, 56, 269, 272, 260), (53, 274, 279, 54), (54, 279, 281, 275), (8, 9, 52, 48), (48, 52, 260, 265, 261), (49, 264, 266, 50), (50, 266, 267, 263), (0, 8, 48, 20), (20, 48, 261, 49, 21), (21, 49, 50, 22), (22, 50, 263, 51, 23), (15, 16, 44, 40), (40, 44, 45, 41), (41, 45, 46, 42), (42, 46, 47, 43), (14, 15, 40, 36), (36, 40, 41, 37), (37, 41, 42, 38), (38, 42, 43, 39), (2, 14, 36, 24), (24, 36, 37, 25), (25, 37, 38, 26), (26, 38, 39, 27), (16, 6, 32, 44), (44, 32, 33, 45), (45, 33, 34, 46), (46, 34, 35, 47), (10, 4, 28, 56), (56, 28, 29, 57, 269), (57, 29, 30, 58), (58, 30, 31, 59, 268), (92, 7, 35, 170), (170, 35, 34, 181), (181, 34, 33, 192), (192, 33, 32, 203), (70, 224, 27, 3), (224, 235, 26, 27), (235, 246, 25, 26), (246, 257, 24, 25), (22, 23, 247, 236), (236, 247, 248, 237), (237, 248, 249, 238), (238, 249, 250, 239), (239, 250, 251, 240), (240, 251, 252, 241), (241, 252, 253, 242), (242, 253, 254, 243), (243, 254, 255, 244), (244, 255, 256, 245), (245, 256, 257, 246), (21, 22, 236, 225), (225, 236, 237, 226), (226, 237, 238, 227), (227, 238, 239, 228), (228, 239, 240, 229), (229, 240, 241, 230), (230, 241, 242, 231), (231, 242, 243, 232), (232, 243, 244, 233), (233, 244, 245, 234), (234, 245, 246, 235), (20, 21, 225, 214), (214, 225, 226, 215), (215, 226, 227, 216), (216, 227, 228, 217), (217, 228, 229, 218), (218, 229, 230, 219), (219, 230, 231, 220), (220, 231, 232, 221), (221, 232, 233, 222), (222, 233, 234, 223), (223, 234, 235, 224), (0, 20, 214, 60), (60, 214, 215, 61), (61, 215, 216, 62), (62, 216, 217, 63), (63, 217, 218, 64), (64, 218, 219, 65), (65, 219, 220, 66), (66, 220, 221, 67), (67, 221, 222, 68), (68, 222, 223, 69), (69, 223, 224, 70), (30, 202, 213, 31), (202, 201, 212, 213), (201, 200, 211, 212), (200, 199, 210, 211), (199, 198, 209, 210), (198, 197, 208, 209), (197, 196, 207, 208), (196, 195, 206, 207), (195, 194, 205, 206), (194, 193, 204, 205), (193, 192, 203, 204), (29, 191, 202, 30), (191, 190, 201, 202), (190, 189, 200, 201), (189, 188, 199, 200), (188, 187, 198, 199), (187, 186, 197, 198), (186, 185, 196, 197), (185, 184, 195, 196), (184, 183, 194, 195), (183, 182, 193, 194), (182, 181, 192, 193), (28, 180, 191, 29), (180, 179, 190, 191), (179, 178, 189, 190), (178, 177, 188, 189), (177, 176, 187, 188), (176, 175, 186, 187), (175, 174, 185, 186), (174, 173, 184, 185), (173, 172, 183, 184), (172, 171, 182, 183), (171, 170, 181, 182), (4, 82, 180, 28), (82, 83, 179, 180), (83, 84, 178, 179), (84, 85, 177, 178), (85, 86, 176, 177), (86, 87, 175, 176), (87, 88, 174, 175), (88, 89, 173, 174), (89, 90, 172, 173), (90, 91, 171, 172), (91, 92, 170, 171), (12, 13, 159, 148), (148, 159, 160, 149), (149, 160, 161, 150), (150, 161, 162, 285, 151), (152, 284, 163, 164, 153), (153, 164, 165, 154), (154, 165, 166, 155), (155, 166, 167, 156), (156, 167, 168, 157), (157, 168, 169, 158), (11, 12, 148, 137), (137, 148, 149, 138), (138, 149, 150, 139), (139, 150, 151, 287, 140), (140, 287, 286, 141), (141, 286, 152, 153, 142), (142, 153, 154, 143), (143, 154, 155, 144), (144, 155, 156, 145), (145, 156, 157, 146), (146, 157, 158, 147), (1, 11, 137, 71), (71, 137, 138, 72), (72, 138, 139, 73), (73, 139, 140, 74), (74, 140, 141, 75), (75, 141, 142, 76), (76, 142, 143, 77), (77, 143, 144, 78), (78, 144, 145, 79), (79, 145, 146, 80), (80, 146, 147, 81), (9, 8, 126, 115), (115, 126, 127, 116), (116, 127, 128, 117), (117, 128, 129, 290, 118), (119, 291, 130, 131, 120), (120, 131, 132, 121), (121, 132, 133, 122), (122, 133, 134, 123), (123, 134, 135, 124), (124, 135, 136, 125), (10, 9, 115, 104), (104, 115, 116, 105), (105, 116, 117, 106), (106, 117, 118, 289, 107), (107, 289, 288, 108), (108, 288, 119, 120, 109), (109, 120, 121, 110), (110, 121, 122, 111), (111, 122, 123, 112), (112, 123, 124, 113), (113, 124, 125, 114), (4, 10, 104, 82), (82, 104, 105, 83), (83, 105, 106, 84), (84, 106, 107, 85), (85, 107, 108, 86), (86, 108, 109, 87), (87, 109, 110, 88), (88, 110, 111, 89), (89, 111, 112, 90), (90, 112, 113, 91), (91, 113, 114, 92), (8, 0, 60, 126), (126, 60, 61, 127), (127, 61, 62, 128), (128, 62, 63, 129), (129, 63, 64, 130), (130, 64, 65, 131), (131, 65, 66, 132), (132, 66, 67, 133), (133, 67, 68, 134), (134, 68, 69, 135), (135, 69, 70, 136), (13, 5, 93, 159), (159, 93, 94, 160), (160, 94, 95, 161), (161, 95, 96, 162), (162, 96, 97, 163), (163, 97, 98, 164), (164, 98, 99, 165), (165, 99, 100, 166), (166, 100, 101, 167), (167, 101, 102, 168), (168, 102, 103, 169), (31, 213, 93, 5), (213, 212, 94, 93), (212, 211, 95, 94), (211, 210, 96, 95), (210, 209, 97, 96), (209, 208, 98, 97), (208, 207, 99, 98), (207, 206, 100, 99), (206, 205, 101, 100), (205, 204, 102, 101), (204, 203, 103, 102), (23, 1, 71, 247), (247, 71, 72, 248), (248, 72, 73, 249), (249, 73, 74, 250), (250, 74, 75, 251), (251, 75, 76, 252), (252, 76, 77, 253), (253, 77, 78, 254), (254, 78, 79, 255), (255, 79, 80, 256), (256, 80, 81, 257), (261, 265, 264, 49), (263, 267, 262, 55, 51), (266, 264, 276, 278), (267, 266, 278, 280), (264, 265, 283, 276), (262, 270, 268, 59, 55), (260, 272, 282, 277), (273, 271, 57, 58), (270, 273, 58, 268), (271, 272, 269, 57), (279, 274, 271, 273), (276, 283, 277, 53), (275, 281, 270, 262), (278, 276, 53, 54), (277, 282, 274, 53), (275, 280, 278, 54), (280, 275, 262, 267), (270, 281, 279, 273), (282, 272, 271, 274), (283, 265, 260, 277), (284, 285, 162, 163), (291, 290, 129, 130), (284, 152, 286, 291, 119, 288), (285, 289, 118, 290, 287, 151), (286, 287, 290, 291), (284, 288, 289, 285)])
me_cube.materials.append(mat_material)
me_cube.use_remesh_preserve_volume = False
me_cube.use_remesh_preserve_attributes = False
me_cube.use_mirror_vertex_groups = False
me_cube.update()

# ---- objects
ob_cube_001 = bpy.data.objects.new('Cube.001', me_cube_002)
ob_cone_003 = bpy.data.objects.new('Cone.003', me_cone_003)
ob_cone_002 = bpy.data.objects.new('Cone.002', me_cone_002)
ob_cone_001 = bpy.data.objects.new('Cone.001', me_cone_001)
ob_cone = bpy.data.objects.new('Cone', me_cone)
ob_cube = bpy.data.objects.new('Cube', me_cube)
ob_lamp = bpy.data.objects.new('Lamp', light_lamp)
ob_camera = bpy.data.objects.new('Camera', cam_camera)

# ---- transforms, parenting, visibility, modifiers, constraints
ob_cube_001.location = (-1.091, 0.001595, -0.1173)
ob_cube_001.scale = (-1.171, 1.917, 0.826)
ob_cube_001.lineart.crease_threshold = 0.0
ob_cone_003.location = (-5.276, -0.6832, -0.01622)
ob_cone_003.rotation_euler = (-0.0, 1.571, 0.0)
ob_cone_003.scale = (0.2822, 0.2822, 1.143)
ob_cone_003.lineart.crease_threshold = 0.0
ob_cone_002.location = (-5.276, 0.7188, -0.01622)
ob_cone_002.rotation_euler = (-0.0, 1.571, 0.0)
ob_cone_002.scale = (0.2822, 0.2822, 1.143)
ob_cone_002.lineart.crease_threshold = 0.0
ob_cone_001.location = (-5.904, 0.01382, -0.5052)
ob_cone_001.rotation_euler = (-0.0, 1.571, 0.0)
ob_cone_001.scale = (0.5145, 0.5145, 0.5145)
ob_cone_001.lineart.crease_threshold = 0.0
ob_cone.location = (-5.893, 0.005632, 0.5412)
ob_cone.rotation_euler = (-0.0, 1.571, 0.0)
ob_cone.scale = (0.5301, 0.5301, 0.5301)
ob_cone.lineart.crease_threshold = 0.0
ob_cube.location = (0.5825, 0.0, -0.181)
ob_cube.rotation_euler = (-0.0, 3.142, -0.0)
ob_cube.scale = (6.981, -1.958, 2.218)
ob_cube.lock_rotations_4d = False
ob_cube.empty_display_type = 'ARROWS'
ob_cube.lineart.crease_threshold = 0.0
ob_lamp.location = (4.659, 1.005, 5.723)
ob_lamp.rotation_euler = (0.6503, 0.05522, 1.866)
ob_lamp.lock_rotations_4d = False
ob_lamp.empty_display_type = 'ARROWS'
ob_lamp.color = (0.0, 0.0, 0.0, 0.0)
ob_lamp.lineart.crease_threshold = 0.0
ob_camera.location = (8.064, -6.508, 5.163)
ob_camera.rotation_euler = (1.109, 0.0, 0.8149)
ob_camera.lock_rotations_4d = False
ob_camera.empty_display_type = 'ARROWS'
ob_camera.color = (0.0, 0.0, 0.0, 0.0)
ob_camera.display_type = 'WIRE'
ob_camera.lineart.crease_threshold = 0.0

# ---- collection membership
col_collection_1.objects.link(ob_cube_001)
col_collection_1.objects.link(ob_cone_003)
col_collection_1.objects.link(ob_cone_002)
col_collection_1.objects.link(ob_cone_001)
col_collection_1.objects.link(ob_cone)
col_collection_1.objects.link(ob_cube)
col_collection_1.objects.link(ob_lamp)
col_collection_1.objects.link(ob_camera)

# ---- scene / render settings (as saved in the file)
scene.camera = ob_camera
scene.frame_start = 1; scene.frame_end = 250; scene.frame_set(1)
scene.render.engine = 'BLENDER_EEVEE_NEXT'
scene.render.resolution_percentage = 50
scene.render.dither_intensity = 0.0
scene.cycles.use_denoising = False
scene.cycles.samples = 128
scene.cycles.sampling_pattern = 'TABULATED_SOBOL'
scene.cycles.use_adaptive_sampling = False
scene.cycles.use_light_tree = False
scene.cycles.blur_glossy = 0.0
scene.cycles.sample_clamp_indirect = 0.0
scene.view_settings.view_transform = 'Standard'
bpy.context.view_layer.update()
